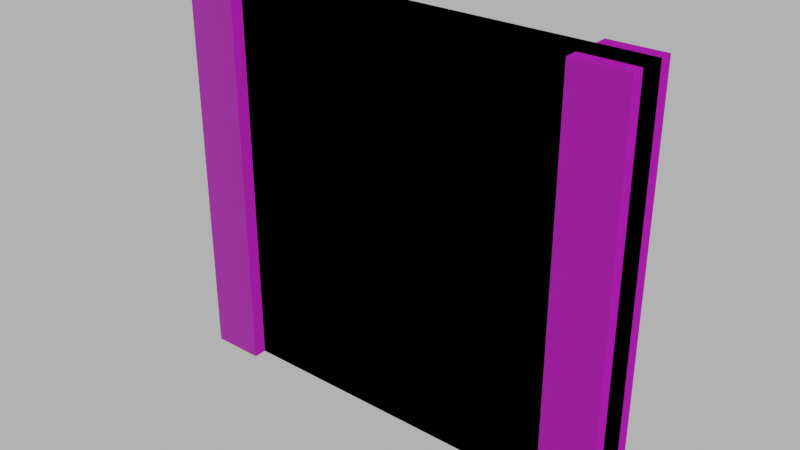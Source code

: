 # Source: wall_interior.blend  (saved by Blender 4.1.24; exported with 4.5.12 LTS)
import bpy
from mathutils import Matrix  # noqa: F401  (used for matrix-valued properties, if any)

bpy.ops.wm.read_factory_settings(use_empty=True)
scene = bpy.context.scene
scene.name = 'Scene'

# ---- images (referenced by path relative to the original .blend; pixels are not part of the script)
import os
ASSET_DIR = os.environ.get("B2B_ASSET_DIR", "")  # directory of the original .blend (textures are referenced by path, not embedded)
HERE = os.path.dirname(os.path.abspath(__file__))  # packed textures are extracted next to this script under _unpacked/

def load_image(name, relpath, width, height, colorspace="sRGB"):
    """Load a texture the original file referenced (path relative to the .blend, or extracted next to this script)."""
    p = next((c for c in (os.path.join(HERE, relpath), os.path.join(ASSET_DIR, relpath)) if relpath and os.path.exists(c)), "")
    if p:
        img = bpy.data.images.load(p, check_existing=True)
        img.name = name
    else:  # same state as the original file: an image datablock whose file is absent (Cycles renders it pink)
        img = bpy.data.images.new(name, width, height)
        img.source = "FILE"
        img.filepath = "//" + (relpath or name)
    img.colorspace_settings.name = colorspace
    return img
img_concrete043b_1k_jpg_color_jpg = load_image('Concrete043B_1K-JPG_Color.jpg', 'Concrete043B_1K-JPG_Color.jpg', 1024, 1024, 'sRGB')
img_concrete043b_1k_jpg_metalness_jpg = load_image('Concrete043B_1K-JPG_Metalness.jpg', 'Concrete043B_1K-JPG_Metalness.jpg', 1024, 1024, 'Non-Color')
img_concrete043b_1k_jpg_roughness_jpg = load_image('Concrete043B_1K-JPG_Roughness.jpg', 'Concrete043B_1K-JPG_Roughness.jpg', 1024, 1024, 'Non-Color')
img_concrete043b_1k_jpg_normalgl_jpg = load_image('Concrete043B_1K-JPG_NormalGL.jpg', 'Concrete043B_1K-JPG_NormalGL.jpg', 1024, 1024, 'Non-Color')

# ---- materials (node trees are filled in below, after node groups)
mat_concrete = bpy.data.materials.new('Concrete')
mat_concrete.use_transparent_shadow = False

# ---- material node trees
mat_concrete.use_nodes = True; mat_concrete.node_tree.nodes.clear()
_N = mat_concrete.node_tree.nodes; _L = mat_concrete.node_tree.links
n0 = _N.new('NodeFrame'); n0.name = 'Frame'; n0.location = (-1270, 340)
n0.label = 'Mapping'
n0.width = 400
n1 = _N.new('NodeFrame'); n1.name = 'Frame.001'; n1.location = (-628, 540)
n1.label = 'Textures'
n1.width = 358
n2 = _N.new('ShaderNodeOutputMaterial'); n2.name = 'Material Output'; n2.location = (300, 300)
n3 = _N.new('ShaderNodeBsdfPrincipled'); n3.name = 'Principled BSDF'; n3.location = (10, 300)
n3.distribution = 'GGX'
n3.subsurface_method = 'RANDOM_WALK_SKIN'
n3.inputs[3].default_value = 1.45
n3.inputs[27].default_value = (0.0, 0.0, 0.0, 1.0)
n3.inputs[28].default_value = 1.0
n4 = _N.new('ShaderNodeTexImage'); n4.name = 'Image Texture'; n4.location = (88, -40)
n4.label = 'Base Color'
n4.image = img_concrete043b_1k_jpg_color_jpg
n5 = _N.new('ShaderNodeTexImage'); n5.name = 'Image Texture.001'; n5.location = (88, -320)
n5.label = 'Metallic'
n5.image = img_concrete043b_1k_jpg_metalness_jpg
n6 = _N.new('ShaderNodeTexImage'); n6.name = 'Image Texture.002'; n6.location = (88, -600)
n6.label = 'Roughness'
n6.image = img_concrete043b_1k_jpg_roughness_jpg
n7 = _N.new('ShaderNodeTexImage'); n7.name = 'Image Texture.003'; n7.location = (88, -880)
n7.label = 'Normal'
n7.image = img_concrete043b_1k_jpg_normalgl_jpg
n8 = _N.new('ShaderNodeNormalMap'); n8.name = 'Normal Map'; n8.location = (-240, -340)
n9 = _N.new('ShaderNodeMapping'); n9.name = 'Mapping'; n9.location = (230, -40)
n10 = _N.new('NodeReroute'); n10.name = 'Reroute'; n10.location = (38, -596)
n10.width = 16
n10.socket_idname = 'NodeSocketVector'
n11 = _N.new('ShaderNodeTexCoord'); n11.name = 'Texture Coordinate'; n11.location = (30, -40)
n12 = _N.new('ShaderNodeValue'); n12.name = 'Value'; n12.location = (45, -324)
n12.outputs[0].default_value = 5.0
n4.parent = n1
n5.parent = n1
n6.parent = n1
n7.parent = n1
n9.parent = n0
n10.parent = n1
n11.parent = n0
n12.parent = n0
_L.new(n3.outputs[0], n2.inputs[0])
_L.new(n4.outputs[0], n3.inputs[0])
_L.new(n5.outputs[0], n3.inputs[1])
_L.new(n6.outputs[0], n3.inputs[2])
_L.new(n7.outputs[0], n8.inputs[1])
_L.new(n8.outputs[0], n3.inputs[5])
_L.new(n10.outputs[0], n4.inputs[0])
_L.new(n10.outputs[0], n5.inputs[0])
_L.new(n10.outputs[0], n6.inputs[0])
_L.new(n10.outputs[0], n7.inputs[0])
_L.new(n9.outputs[0], n10.inputs[0])
_L.new(n11.outputs[2], n9.inputs[0])
_L.new(n12.outputs[0], n9.inputs[3])
n2.is_active_output = True

# ---- world
world_world = bpy.data.worlds.new('World'); scene.world = world_world
world_world.use_nodes = True; world_world.node_tree.nodes.clear()
_N = world_world.node_tree.nodes; _L = world_world.node_tree.links
n0 = _N.new('ShaderNodeOutputWorld'); n0.name = 'World Output'; n0.location = (300, 300)
n1 = _N.new('ShaderNodeBackground'); n1.name = 'Background'; n1.location = (10, 300)
n1.inputs[0].default_value = (0.05088, 0.05088, 0.05088, 1.0)
n1.inputs[1].default_value = 10.0
_L.new(n1.outputs[0], n0.inputs[0])
n0.is_active_output = True
world_world.color = (0.05088, 0.05088, 0.05088)
world_world.use_sun_shadow = False
world_world.sun_shadow_jitter_overblur = 0.0

# ---- meshes
me_cube_020 = bpy.data.meshes.new('Cube.020')
me_cube_020.from_pydata([(-2.0, -0.1, 0.0), (-2.0, -0.1, 3.0), (-2.0, 0.1, 0.0), (-2.0, 0.1, 3.0), (1.0, -0.1, 0.0), (1.0, -0.1, 3.0), (1.0, 0.1, 0.0), (1.0, 0.1, 3.0), (0.8, -0.2, 0.0), (0.8, -0.2, 3.0), (0.8, 0.2, 0.0), (0.8, 0.2, 3.0), (1.2, -0.2, 0.0), (1.2, -0.2, 3.0), (1.2, 0.2, 0.0), (1.2, 0.2, 3.0), (-2.0, 0.1, 0.0), (-2.0, 0.1, 3.0), (-2.2, -0.2, 0.0), (-2.2, -0.2, 3.0), (-2.2, 0.2, 0.0), (-2.2, 0.2, 3.0), (-1.8, -0.2, 0.0), (-1.8, -0.2, 3.0), (-1.8, 0.2, 0.0), (-1.8, 0.2, 3.0)], [(17, 16)], [(0, 1, 3, 2), (2, 3, 7, 6), (6, 7, 5, 4), (4, 5, 1, 0), (2, 6, 4, 0), (7, 3, 1, 5), (8, 9, 11, 10), (10, 11, 15, 14), (14, 15, 13, 12), (12, 13, 9, 8), (10, 14, 12, 8), (15, 11, 9, 13), (18, 19, 21, 20), (20, 21, 25, 24), (24, 25, 23, 22), (22, 23, 19, 18), (20, 24, 22, 18), (25, 21, 19, 23)])
_uv = me_cube_020.uv_layers.new(name='UVMap')
_uv.uv.foreach_set('vector', [0.2423, 0.6954, 0.2423, 0.5279, 0.2703, 0.5279, 0.2703, 0.6954, 0.2703, 0.6954, 0.2703, 0.5279, 0.4935, 0.5279, 0.4935, 0.6954, 0.4935, 0.6954, 0.4935, 0.5279, 0.5215, 0.5279, 0.5215, 0.6954, 0.4935, 0.3325, 0.4935, 0.5, 0.2703, 0.5, 0.2703, 0.3325, 0.2703, 0.3046, 0.4935, 0.3046, 0.4935, 0.3325, 0.2703, 0.3325, 0.4935, 0.5279, 0.2703, 0.5279, 0.2703, 0.5, 0.4935, 0.5, 0.3223, 0.5711, 0.3223, 0.3731, 0.3684, 0.3731, 0.3684, 0.5711, 0.4146, 0.5711, 0.4146, 0.3731, 0.4608, 0.3731, 0.4608, 0.5711, 0.3684, 0.5711, 0.3684, 0.3731, 0.4146, 0.3731, 0.4146, 0.5711, 0.4608, 0.5711, 0.4608, 0.3731, 0.507, 0.3731, 0.507, 0.5711, 0.5532, 0.4193, 0.507, 0.4193, 0.507, 0.3731, 0.5532, 0.3731, 0.5532, 0.4655, 0.507, 0.4655, 0.507, 0.4193, 0.5532, 0.4193, 0.3223, 0.5711, 0.3223, 0.3731, 0.3684, 0.3731, 0.3684, 0.5711, 0.4146, 0.5711, 0.4146, 0.3731, 0.4608, 0.3731, 0.4608, 0.5711, 0.3684, 0.5711, 0.3684, 0.3731, 0.4146, 0.3731, 0.4146, 0.5711, 0.4608, 0.5711, 0.4608, 0.3731, 0.507, 0.3731, 0.507, 0.5711, 0.5532, 0.4193, 0.507, 0.4193, 0.507, 0.3731, 0.5532, 0.3731, 0.5532, 0.4655, 0.507, 0.4655, 0.507, 0.4193, 0.5532, 0.4193])
me_cube_020.materials.append(mat_concrete)
me_cube_020.update()
me_cube_027 = bpy.data.meshes.new('Cube.027')
me_cube_027.from_pydata([(-2.2, -0.1, 0.0), (-2.2, -0.1, 3.0), (-2.2, 0.1, 0.0), (-2.2, 0.1, 3.0), (1.2, -0.1, 0.0), (1.2, -0.1, 3.0), (1.2, 0.1, 0.0), (1.2, 0.1, 3.0), (-2.2, 0.1, 0.0), (-2.2, 0.1, 3.0)], [(9, 8)], [(0, 1, 3, 2), (2, 3, 7, 6), (6, 7, 5, 4), (4, 5, 1, 0), (2, 6, 4, 0), (7, 3, 1, 5)])
_uv = me_cube_027.uv_layers.new(name='UVMap')
_uv.uv.foreach_set('vector', [0.2423, 0.6954, 0.2423, 0.5279, 0.2703, 0.5279, 0.2703, 0.6954, 0.2703, 0.6954, 0.2703, 0.5279, 0.4935, 0.5279, 0.4935, 0.6954, 0.4935, 0.6954, 0.4935, 0.5279, 0.5215, 0.5279, 0.5215, 0.6954, 0.4935, 0.3325, 0.4935, 0.5, 0.2703, 0.5, 0.2703, 0.3325, 0.2703, 0.3046, 0.4935, 0.3046, 0.4935, 0.3325, 0.2703, 0.3325, 0.4935, 0.5279, 0.2703, 0.5279, 0.2703, 0.5, 0.4935, 0.5])
me_cube_027.update()

# ---- objects
ob_wall_interior = bpy.data.objects.new('wall.interior', me_cube_020)
ob_wall_interior__colonly = bpy.data.objects.new('wall.interior -colonly', me_cube_027)

# ---- transforms, parenting, visibility, modifiers, constraints
ob_wall_interior.location = (0.0, 0.0, 0.0)
ob_wall_interior__colonly.parent = ob_wall_interior
ob_wall_interior__colonly.location = (0.0, 0.0, 0.0)
ob_wall_interior__colonly.display_type = 'WIRE'

# ---- collection membership
scene.collection.objects.link(ob_wall_interior)
scene.collection.objects.link(ob_wall_interior__colonly)

# ---- scene / render settings (as saved in the file)
scene.frame_start = 1; scene.frame_end = 250; scene.frame_set(1)
scene.render.engine = 'BLENDER_EEVEE_NEXT'
scene.cycles.sampling_pattern = 'TABULATED_SOBOL'
scene.eevee.ray_tracing_options.trace_max_roughness = 0.0
scene.view_settings.view_transform = 'Filmic'
bpy.context.view_layer.update()

# ---- added for rendering (the .blend has no active camera): camera
cam_auto = bpy.data.cameras.new('AutoCamera')
cam_auto.lens = 50.0
cam_auto.sensor_width = 36.0
cam_auto.clip_end = 1000.0
ob_auto_camera = bpy.data.objects.new('AutoCamera', cam_auto)
scene.collection.objects.link(ob_auto_camera)
ob_auto_camera.location = (3.71155, -5.05386, 4.86924)
ob_auto_camera.rotation_euler = (1.09748, -7.21219e-08, 0.694738)
scene.camera = ob_auto_camera
bpy.context.view_layer.update()
